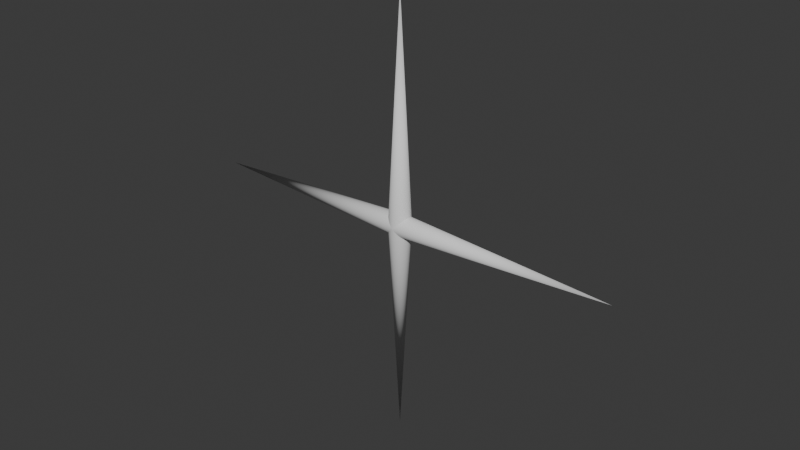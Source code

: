 # Source: Knife.blend  (saved by Blender 4.1.23; exported with 4.5.12 LTS)
import bpy
from mathutils import Matrix  # noqa: F401  (used for matrix-valued properties, if any)

bpy.ops.wm.read_factory_settings(use_empty=True)
scene = bpy.context.scene
scene.name = 'Scene'

# ---- collections
col_collection = bpy.data.collections.new('Collection'); scene.collection.children.link(col_collection)

# ---- world
world_world = bpy.data.worlds.new('World'); scene.world = world_world
world_world.use_nodes = True; world_world.node_tree.nodes.clear()
_N = world_world.node_tree.nodes; _L = world_world.node_tree.links
n0 = _N.new('ShaderNodeOutputWorld'); n0.name = 'World Output'; n0.location = (300, 300)
n1 = _N.new('ShaderNodeBackground'); n1.name = 'Background'; n1.location = (10, 300)
n1.inputs[0].default_value = (0.05088, 0.05088, 0.05088, 1.0)
_L.new(n1.outputs[0], n0.inputs[0])
n0.is_active_output = True
world_world.color = (0.05088, 0.05088, 0.05088)
world_world.use_sun_shadow = False
world_world.sun_shadow_jitter_overblur = 0.0

# ---- meshes
me_cone_005 = bpy.data.meshes.new('Cone.005')
me_cone_005.from_pydata([(1.122e-08, 0.07356, -1.0), (0.01435, 0.07214, -1.0), (0.02815, 0.06796, -1.0), (0.04087, 0.06116, -1.0), (0.05201, 0.05201, -1.0), (0.06116, 0.04087, -1.0), (0.06796, 0.02815, -1.0), (0.07214, 0.01435, -1.0), (0.07356, 1.381e-08, -1.0), (0.07214, -0.01435, -1.0), (0.06796, -0.02815, -1.0), (0.06116, -0.04087, -1.0), (0.05201, -0.05201, -1.0), (0.04087, -0.06116, -1.0), (0.02815, -0.06796, -1.0), (0.01435, -0.07214, -1.0), (1.122e-08, -0.07356, -1.0), (-0.01435, -0.07214, -1.0), (-0.02815, -0.06796, -1.0), (-0.04087, -0.06116, -1.0), (-0.05201, -0.05201, -1.0), (-0.06116, -0.04087, -1.0), (-0.06796, -0.02815, -1.0), (-0.07214, -0.01435, -1.0), (-0.07356, 1.381e-08, -1.0), (-0.07214, 0.01435, -1.0), (-0.06796, 0.02815, -1.0), (-0.06116, 0.04087, -1.0), (-0.05201, 0.05201, -1.0), (-0.04087, 0.06116, -1.0), (-0.02815, 0.06796, -1.0), (-0.01435, 0.07214, -1.0), (0.0, 0.0, 1.0), (5.96e-08, 0.07356, -1.0), (5.96e-08, 0.07214, -0.9805), (5.96e-08, 0.06796, -0.9617), (5.96e-08, 0.06116, -0.9444), (5.96e-08, 0.05201, -0.9293), (5.96e-08, 0.04087, -0.9169), (5.96e-08, 0.02815, -0.9076), (5.96e-08, 0.01435, -0.9019), (5.96e-08, 1.381e-08, -0.9), (5.96e-08, -0.01435, -0.9019), (5.96e-08, -0.02815, -0.9076), (5.96e-08, -0.04087, -0.9169), (5.96e-08, -0.05201, -0.9293), (5.96e-08, -0.06116, -0.9444), (5.96e-08, -0.06796, -0.9617), (5.96e-08, -0.07214, -0.9805), (5.96e-08, -0.07356, -1.0), (5.96e-08, -0.07214, -1.02), (5.96e-08, -0.06796, -1.038), (5.96e-08, -0.06116, -1.056), (5.96e-08, -0.05201, -1.071), (5.96e-08, -0.04087, -1.083), (5.96e-08, -0.02815, -1.092), (5.96e-08, -0.01435, -1.098), (5.96e-08, 1.381e-08, -1.1), (5.96e-08, 0.01435, -1.098), (5.96e-08, 0.02815, -1.092), (5.96e-08, 0.04087, -1.083), (5.96e-08, 0.05201, -1.071), (5.96e-08, 0.06116, -1.056), (5.96e-08, 0.06796, -1.038), (5.96e-08, 0.07214, -1.02), (-1.471, 0.0, -1.0), (-1.122e-08, 0.07356, -1.0), (-0.01435, 0.07214, -1.0), (-0.02815, 0.06796, -1.0), (-0.04087, 0.06116, -1.0), (-0.05201, 0.05201, -1.0), (-0.06116, 0.04087, -1.0), (-0.06796, 0.02815, -1.0), (-0.07214, 0.01435, -1.0), (-0.07356, 1.381e-08, -1.0), (-0.07214, -0.01435, -1.0), (-0.06796, -0.02815, -1.0), (-0.06116, -0.04087, -1.0), (-0.05201, -0.05201, -1.0), (-0.04087, -0.06116, -1.0), (-0.02815, -0.06796, -1.0), (-0.01435, -0.07214, -1.0), (-1.122e-08, -0.07356, -1.0), (0.01435, -0.07214, -1.0), (0.02815, -0.06796, -1.0), (0.04087, -0.06116, -1.0), (0.05201, -0.05201, -1.0), (0.06116, -0.04087, -1.0), (0.06796, -0.02815, -1.0), (0.07214, -0.01435, -1.0), (0.07356, 1.381e-08, -1.0), (0.07214, 0.01435, -1.0), (0.06796, 0.02815, -1.0), (0.06116, 0.04087, -1.0), (0.05201, 0.05201, -1.0), (0.04087, 0.06116, -1.0), (0.02815, 0.06796, -1.0), (0.01435, 0.07214, -1.0), (-1.286e-07, 0.0, -3.0), (-5.96e-08, 0.07356, -1.0), (-6.086e-08, 0.07214, -1.02), (-6.207e-08, 0.06796, -1.038), (-6.318e-08, 0.06116, -1.056), (-6.415e-08, 0.05201, -1.071), (-6.495e-08, 0.04087, -1.083), (-6.555e-08, 0.02815, -1.092), (-6.591e-08, 0.01435, -1.098), (-6.604e-08, 1.381e-08, -1.1), (-6.591e-08, -0.01435, -1.098), (-6.555e-08, -0.02815, -1.092), (-6.495e-08, -0.04087, -1.083), (-6.415e-08, -0.05201, -1.071), (-6.318e-08, -0.06116, -1.056), (-6.207e-08, -0.06796, -1.038), (-6.086e-08, -0.07214, -1.02), (-5.96e-08, -0.07356, -1.0), (-5.835e-08, -0.07214, -0.9805), (-5.714e-08, -0.06796, -0.9617), (-5.603e-08, -0.06116, -0.9444), (-5.506e-08, -0.05201, -0.9293), (-5.426e-08, -0.04087, -0.9169), (-5.366e-08, -0.02815, -0.9076), (-5.33e-08, -0.01435, -0.9019), (-5.317e-08, 1.381e-08, -0.9), (-5.33e-08, 0.01435, -0.9019), (-5.366e-08, 0.02815, -0.9076), (-5.426e-08, 0.04087, -0.9169), (-5.506e-08, 0.05201, -0.9293), (-5.603e-08, 0.06116, -0.9444), (-5.714e-08, 0.06796, -0.9617), (-5.835e-08, 0.07214, -0.9805), (1.471, 0.0, -1.0)], [], [(0, 32, 1), (1, 32, 2), (2, 32, 3), (3, 32, 4), (4, 32, 5), (5, 32, 6), (6, 32, 7), (7, 32, 8), (8, 32, 9), (9, 32, 10), (10, 32, 11), (11, 32, 12), (12, 32, 13), (13, 32, 14), (14, 32, 15), (15, 32, 16), (16, 32, 17), (17, 32, 18), (18, 32, 19), (19, 32, 20), (20, 32, 21), (21, 32, 22), (22, 32, 23), (23, 32, 24), (24, 32, 25), (25, 32, 26), (26, 32, 27), (27, 32, 28), (28, 32, 29), (29, 32, 30), (30, 32, 31), (31, 32, 0), (33, 65, 34), (34, 65, 35), (35, 65, 36), (36, 65, 37), (37, 65, 38), (38, 65, 39), (39, 65, 40), (40, 65, 41), (41, 65, 42), (42, 65, 43), (43, 65, 44), (44, 65, 45), (45, 65, 46), (46, 65, 47), (47, 65, 48), (48, 65, 49), (49, 65, 50), (50, 65, 51), (51, 65, 52), (52, 65, 53), (53, 65, 54), (54, 65, 55), (55, 65, 56), (56, 65, 57), (57, 65, 58), (58, 65, 59), (59, 65, 60), (60, 65, 61), (61, 65, 62), (62, 65, 63), (63, 65, 64), (64, 65, 33), (66, 98, 67), (67, 98, 68), (68, 98, 69), (69, 98, 70), (70, 98, 71), (71, 98, 72), (72, 98, 73), (73, 98, 74), (74, 98, 75), (75, 98, 76), (76, 98, 77), (77, 98, 78), (78, 98, 79), (79, 98, 80), (80, 98, 81), (81, 98, 82), (82, 98, 83), (83, 98, 84), (84, 98, 85), (85, 98, 86), (86, 98, 87), (87, 98, 88), (88, 98, 89), (89, 98, 90), (90, 98, 91), (91, 98, 92), (92, 98, 93), (93, 98, 94), (94, 98, 95), (95, 98, 96), (96, 98, 97), (97, 98, 66), (99, 131, 100), (100, 131, 101), (101, 131, 102), (102, 131, 103), (103, 131, 104), (104, 131, 105), (105, 131, 106), (106, 131, 107), (107, 131, 108), (108, 131, 109), (109, 131, 110), (110, 131, 111), (111, 131, 112), (112, 131, 113), (113, 131, 114), (114, 131, 115), (115, 131, 116), (116, 131, 117), (117, 131, 118), (118, 131, 119), (119, 131, 120), (120, 131, 121), (121, 131, 122), (122, 131, 123), (123, 131, 124), (124, 131, 125), (125, 131, 126), (126, 131, 127), (127, 131, 128), (128, 131, 129), (129, 131, 130), (130, 131, 99)])
me_cone_005.polygons.foreach_set('use_smooth', [True] * 128)
_uv = me_cone_005.uv_layers.new(name='UVMap')
_uv.uv.foreach_set('vector', [0.09076, 0.556, 0.25, 0.75, 0.05596, 0.5908, 0.05596, 0.5908, 0.25, 0.75, 0.02862, 0.6317, 0.02862, 0.6317, 0.25, 0.75, 0.009793, 0.6771, 0.009793, 0.6771, 0.25, 0.75, 0.0001935, 0.7254, 0.0001935, 0.7254, 0.25, 0.75, 0.0001934, 0.7746, 0.0001934, 0.7746, 0.25, 0.75, 0.009793, 0.8229, 0.009793, 0.8229, 0.25, 0.75, 0.02862, 0.8683, 0.02862, 0.8683, 0.25, 0.75, 0.05596, 0.9092, 0.05596, 0.9092, 0.25, 0.75, 0.09076, 0.944, 0.09076, 0.944, 0.25, 0.75, 0.1317, 0.9714, 0.1317, 0.9714, 0.25, 0.75, 0.1771, 0.9902, 0.1771, 0.9902, 0.25, 0.75, 0.2254, 0.9998, 0.2254, 0.9998, 0.25, 0.75, 0.2746, 0.9998, 0.2746, 0.9998, 0.25, 0.75, 0.3229, 0.9902, 0.3229, 0.9902, 0.25, 0.75, 0.3683, 0.9714, 0.3683, 0.9714, 0.25, 0.75, 0.4092, 0.944, 0.4092, 0.944, 0.25, 0.75, 0.444, 0.9092, 0.444, 0.9092, 0.25, 0.75, 0.4714, 0.8683, 0.4714, 0.8683, 0.25, 0.75, 0.4902, 0.8229, 0.4902, 0.8229, 0.25, 0.75, 0.4998, 0.7746, 0.4998, 0.7746, 0.25, 0.75, 0.4998, 0.7254, 0.4998, 0.7254, 0.25, 0.75, 0.4902, 0.6771, 0.4902, 0.6771, 0.25, 0.75, 0.4714, 0.6317, 0.4714, 0.6317, 0.25, 0.75, 0.444, 0.5908, 0.444, 0.5908, 0.25, 0.75, 0.4092, 0.556, 0.4092, 0.556, 0.25, 0.75, 0.3683, 0.5286, 0.3683, 0.5286, 0.25, 0.75, 0.3229, 0.5098, 0.3229, 0.5098, 0.25, 0.75, 0.2746, 0.5002, 0.2746, 0.5002, 0.25, 0.75, 0.2254, 0.5002, 0.2254, 0.5002, 0.25, 0.75, 0.1771, 0.5098, 0.1771, 0.5098, 0.25, 0.75, 0.1317, 0.5286, 0.1317, 0.5286, 0.25, 0.75, 0.09076, 0.556, 0.9633, 0.2108, 0.7317, 0.2363, 0.9519, 0.1599, 0.9519, 0.1599, 0.7317, 0.2363, 0.9302, 0.1133, 0.9302, 0.1133, 0.7317, 0.2363, 0.9001, 0.0737, 0.9001, 0.0737, 0.7317, 0.2363, 0.8642, 0.0425, 0.8642, 0.0425, 0.7317, 0.2363, 0.8252, 0.02016, 0.8252, 0.02016, 0.7317, 0.2363, 0.785, 0.006318, 0.785, 0.006318, 0.7317, 0.2363, 0.7451, 0.0001935, 0.7451, 0.0001935, 0.7317, 0.2363, 0.7058, 0.001094, 0.7058, 0.001094, 0.7317, 0.2363, 0.6673, 0.008752, 0.6673, 0.008752, 0.7317, 0.2363, 0.6297, 0.02342, 0.6297, 0.02342, 0.7317, 0.2363, 0.5935, 0.04567, 0.5935, 0.04567, 0.7317, 0.2363, 0.5603, 0.07597, 0.5603, 0.07597, 0.7317, 0.2363, 0.532, 0.1142, 0.532, 0.1142, 0.7317, 0.2363, 0.5113, 0.1594, 0.5113, 0.1594, 0.7317, 0.2363, 0.5002, 0.2096, 0.5002, 0.2096, 0.7317, 0.2363, 0.5002, 0.2618, 0.5002, 0.2618, 0.7317, 0.2363, 0.5116, 0.3128, 0.5116, 0.3128, 0.7317, 0.2363, 0.5333, 0.3593, 0.5333, 0.3593, 0.7317, 0.2363, 0.5634, 0.399, 0.5634, 0.399, 0.7317, 0.2363, 0.5993, 0.4302, 0.5993, 0.4302, 0.7317, 0.2363, 0.6383, 0.4525, 0.6383, 0.4525, 0.7317, 0.2363, 0.6785, 0.4663, 0.6785, 0.4663, 0.7317, 0.2363, 0.7184, 0.4725, 0.7184, 0.4725, 0.7317, 0.2363, 0.7576, 0.4716, 0.7576, 0.4716, 0.7317, 0.2363, 0.7961, 0.4639, 0.7961, 0.4639, 0.7317, 0.2363, 0.8338, 0.4492, 0.8338, 0.4492, 0.7317, 0.2363, 0.87, 0.427, 0.87, 0.427, 0.7317, 0.2363, 0.9032, 0.3967, 0.9032, 0.3967, 0.7317, 0.2363, 0.9314, 0.3584, 0.9314, 0.3584, 0.7317, 0.2363, 0.9522, 0.3132, 0.9522, 0.3132, 0.7317, 0.2363, 0.9633, 0.2631, 0.9633, 0.2631, 0.7317, 0.2363, 0.9633, 0.2108, 0.4998, 0.2746, 0.25, 0.25, 0.4998, 0.2254, 0.4998, 0.2254, 0.25, 0.25, 0.4902, 0.1771, 0.4902, 0.1771, 0.25, 0.25, 0.4714, 0.1317, 0.4714, 0.1317, 0.25, 0.25, 0.444, 0.09076, 0.444, 0.09076, 0.25, 0.25, 0.4092, 0.05596, 0.4092, 0.05596, 0.25, 0.25, 0.3683, 0.02862, 0.3683, 0.02862, 0.25, 0.25, 0.3229, 0.009793, 0.3229, 0.009793, 0.25, 0.25, 0.2746, 0.0001934, 0.2746, 0.0001934, 0.25, 0.25, 0.2254, 0.0001934, 0.2254, 0.0001934, 0.25, 0.25, 0.1771, 0.009793, 0.1771, 0.009793, 0.25, 0.25, 0.1317, 0.02862, 0.1317, 0.02862, 0.25, 0.25, 0.09076, 0.05596, 0.09076, 0.05596, 0.25, 0.25, 0.05596, 0.09076, 0.05596, 0.09076, 0.25, 0.25, 0.02862, 0.1317, 0.02862, 0.1317, 0.25, 0.25, 0.009793, 0.1771, 0.009793, 0.1771, 0.25, 0.25, 0.0001934, 0.2254, 0.0001934, 0.2254, 0.25, 0.25, 0.0001934, 0.2746, 0.0001934, 0.2746, 0.25, 0.25, 0.009793, 0.3229, 0.009793, 0.3229, 0.25, 0.25, 0.02862, 0.3683, 0.02862, 0.3683, 0.25, 0.25, 0.05596, 0.4092, 0.05596, 0.4092, 0.25, 0.25, 0.09076, 0.444, 0.09076, 0.444, 0.25, 0.25, 0.1317, 0.4714, 0.1317, 0.4714, 0.25, 0.25, 0.1771, 0.4902, 0.1771, 0.4902, 0.25, 0.25, 0.2254, 0.4998, 0.2254, 0.4998, 0.25, 0.25, 0.2746, 0.4998, 0.2746, 0.4998, 0.25, 0.25, 0.3229, 0.4902, 0.3229, 0.4902, 0.25, 0.25, 0.3683, 0.4714, 0.3683, 0.4714, 0.25, 0.25, 0.4092, 0.444, 0.4092, 0.444, 0.25, 0.25, 0.444, 0.4092, 0.444, 0.4092, 0.25, 0.25, 0.4714, 0.3683, 0.4714, 0.3683, 0.25, 0.25, 0.4902, 0.3229, 0.4902, 0.3229, 0.25, 0.25, 0.4998, 0.2746, 0.9633, 0.7345, 0.7317, 0.709, 0.9633, 0.6823, 0.9633, 0.6823, 0.7317, 0.709, 0.9522, 0.6321, 0.9522, 0.6321, 0.7317, 0.709, 0.9314, 0.5869, 0.9314, 0.5869, 0.7317, 0.709, 0.9032, 0.5486, 0.9032, 0.5486, 0.7317, 0.709, 0.87, 0.5183, 0.87, 0.5183, 0.7317, 0.709, 0.8338, 0.4961, 0.8338, 0.4961, 0.7317, 0.709, 0.7961, 0.4814, 0.7961, 0.4814, 0.7317, 0.709, 0.7576, 0.4737, 0.7576, 0.4737, 0.7317, 0.709, 0.7184, 0.4728, 0.7184, 0.4728, 0.7317, 0.709, 0.6785, 0.479, 0.6785, 0.479, 0.7317, 0.709, 0.6383, 0.4928, 0.6383, 0.4928, 0.7317, 0.709, 0.5993, 0.5151, 0.5993, 0.5151, 0.7317, 0.709, 0.5634, 0.5463, 0.5634, 0.5463, 0.7317, 0.709, 0.5333, 0.586, 0.5333, 0.586, 0.7317, 0.709, 0.5116, 0.6325, 0.5116, 0.6325, 0.7317, 0.709, 0.5002, 0.6835, 0.5002, 0.6835, 0.7317, 0.709, 0.5002, 0.7357, 0.5002, 0.7357, 0.7317, 0.709, 0.5113, 0.7859, 0.5113, 0.7859, 0.7317, 0.709, 0.532, 0.8311, 0.532, 0.8311, 0.7317, 0.709, 0.5603, 0.8693, 0.5603, 0.8693, 0.7317, 0.709, 0.5935, 0.8996, 0.5935, 0.8996, 0.7317, 0.709, 0.6297, 0.9219, 0.6297, 0.9219, 0.7317, 0.709, 0.6673, 0.9365, 0.6673, 0.9365, 0.7317, 0.709, 0.7058, 0.9442, 0.7058, 0.9442, 0.7317, 0.709, 0.7451, 0.9451, 0.7451, 0.9451, 0.7317, 0.709, 0.785, 0.939, 0.785, 0.939, 0.7317, 0.709, 0.8252, 0.9251, 0.8252, 0.9251, 0.7317, 0.709, 0.8642, 0.9028, 0.8642, 0.9028, 0.7317, 0.709, 0.9001, 0.8716, 0.9001, 0.8716, 0.7317, 0.709, 0.9302, 0.832, 0.9302, 0.832, 0.7317, 0.709, 0.9519, 0.7854, 0.9519, 0.7854, 0.7317, 0.709, 0.9633, 0.7345])
me_cone_005.update()

# ---- objects
ob_cone_002 = bpy.data.objects.new('Cone.002', me_cone_005)

# ---- transforms, parenting, visibility, modifiers, constraints
ob_cone_002.location = (0.0, 0.0, 0.5)
ob_cone_002.scale = (0.6797, 0.6797, 0.5)
ob_cone_002.lock_scale = (True, True, True)

# ---- collection membership
col_collection.objects.link(ob_cone_002)

# ---- scene / render settings (as saved in the file)
scene.frame_start = 1; scene.frame_end = 250; scene.frame_set(1)
scene.render.engine = 'BLENDER_EEVEE_NEXT'
scene.cycles.sampling_pattern = 'TABULATED_SOBOL'
scene.eevee.ray_tracing_options.trace_max_roughness = 0.0
bpy.context.view_layer.update()

# ---- added for rendering (the .blend has no active camera and no usable light): camera, sun
cam_auto = bpy.data.cameras.new('AutoCamera')
cam_auto.lens = 50.0
cam_auto.sensor_width = 36.0
cam_auto.clip_end = 1000.0
ob_auto_camera = bpy.data.objects.new('AutoCamera', cam_auto)
scene.collection.objects.link(ob_auto_camera)
ob_auto_camera.location = (2.61857, -3.14228, 2.09485)
ob_auto_camera.rotation_euler = (1.09748, -7.21219e-08, 0.694738)
scene.camera = ob_auto_camera
light_auto_sun = bpy.data.lights.new('AutoSun', 'SUN')
light_auto_sun.energy = 3.0
light_auto_sun.angle = 0.0523599
ob_auto_sun = bpy.data.objects.new('AutoSun', light_auto_sun)
scene.collection.objects.link(ob_auto_sun)
ob_auto_sun.rotation_euler = (0.872665, 0.174533, 0.523599)
bpy.context.view_layer.update()
